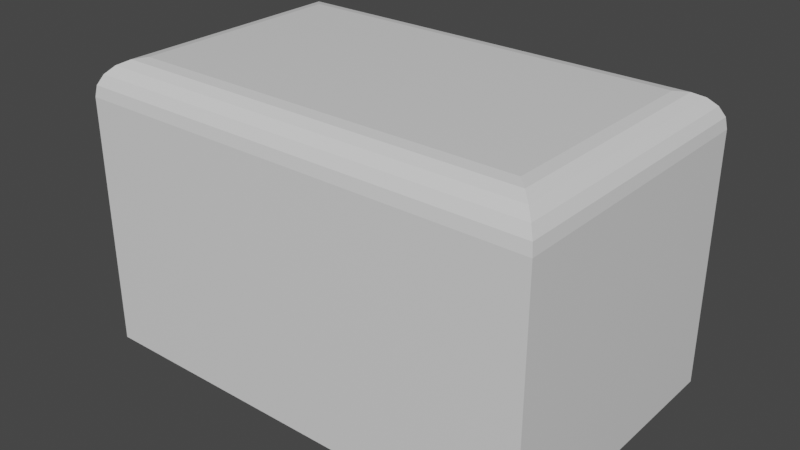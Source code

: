 # Source: RoundedRectangle.blend  (saved by Blender 2.81.16; exported with 4.5.12 LTS)
import bpy
from mathutils import Matrix  # noqa: F401  (used for matrix-valued properties, if any)

bpy.ops.wm.read_factory_settings(use_empty=True)
scene = bpy.context.scene
scene.name = 'Scene'

# ---- collections
col_collection = bpy.data.collections.new('Collection'); scene.collection.children.link(col_collection)

# ---- materials (node trees are filled in below, after node groups)
mat_material = bpy.data.materials.new('Material')
mat_material.alpha_threshold = 0.0
mat_material.use_transparent_shadow = False
mat_material.line_color = (0.0, 0.0, 0.0, 1.0)

# ---- material node trees
mat_material.use_nodes = True; mat_material.node_tree.nodes.clear()
_N = mat_material.node_tree.nodes; _L = mat_material.node_tree.links
n0 = _N.new('ShaderNodeOutputMaterial'); n0.name = 'Material Output'; n0.location = (300, 300)
n1 = _N.new('ShaderNodeBsdfPrincipled'); n1.name = 'Principled BSDF'; n1.location = (10, 300)
n1.distribution = 'GGX'
n1.subsurface_method = 'BURLEY'
n1.inputs[2].default_value = 0.4
n1.inputs[3].default_value = 1.45
n1.inputs[27].default_value = (0.0, 0.0, 0.0, 1.0)
n1.inputs[28].default_value = 1.0
_L.new(n1.outputs[0], n0.inputs[0])
n0.is_active_output = True

# ---- world
world_world = bpy.data.worlds.new('World'); scene.world = world_world
world_world.use_nodes = True; world_world.node_tree.nodes.clear()
_N = world_world.node_tree.nodes; _L = world_world.node_tree.links
n0 = _N.new('ShaderNodeOutputWorld'); n0.name = 'World Output'; n0.location = (300, 300)
n1 = _N.new('ShaderNodeBackground'); n1.name = 'Background'; n1.location = (10, 300)
n1.inputs[0].default_value = (0.05088, 0.05088, 0.05088, 1.0)
_L.new(n1.outputs[0], n0.inputs[0])
n0.is_active_output = True
world_world.color = (0.05088, 0.05088, 0.05088)
world_world.use_sun_shadow = False
world_world.sun_shadow_jitter_overblur = 0.0

# ---- meshes
me_cube = bpy.data.meshes.new('Cube')
me_cube.from_pydata([(2.225, 1.0, -1.0), (2.225, -1.0, -1.0), (-1.0, 1.0, -1.0), (-1.0, -1.0, -1.0), (1.977, 0.7526, 1.0), (2.225, 1.0, 0.7526), (2.054, 0.829, 0.9879), (2.123, 0.898, 0.9527), (2.177, 0.9527, 0.898), (2.213, 0.9879, 0.829), (1.977, -0.7526, 1.0), (2.225, -1.0, 0.7526), (2.054, -0.829, 0.9879), (2.123, -0.898, 0.9527), (2.177, -0.9527, 0.898), (2.213, -0.9879, 0.829), (-0.7526, 0.7526, 1.0), (-1.0, 1.0, 0.7526), (-0.829, 0.829, 0.9879), (-0.898, 0.898, 0.9527), (-0.9527, 0.9527, 0.898), (-0.9879, 0.9879, 0.829), (-0.7526, -0.7526, 1.0), (-1.0, -1.0, 0.7526), (-0.829, -0.829, 0.9879), (-0.898, -0.898, 0.9527), (-0.9527, -0.9527, 0.898), (-0.9879, -0.9879, 0.829)], [], [(1, 11, 23, 3), (3, 23, 17, 2), (2, 0, 1, 3), (4, 16, 22, 10), (0, 5, 11, 1), (10, 22, 24, 12), (12, 24, 25, 13), (13, 25, 26, 14), (14, 26, 27, 15), (15, 27, 23, 11), (4, 10, 12, 6), (6, 12, 13, 7), (7, 13, 14, 8), (8, 14, 15, 9), (9, 15, 11, 5), (22, 16, 18, 24), (24, 18, 19, 25), (25, 19, 20, 26), (26, 20, 21, 27), (27, 21, 17, 23), (16, 4, 6, 18), (18, 6, 7, 19), (19, 7, 8, 20), (20, 8, 9, 21), (21, 9, 5, 17), (2, 17, 5, 0)])
_uv = me_cube.uv_layers.new(name='UVMap')
_uv.uv.foreach_set('vector', [0.375, 0.75, 0.5941, 0.75, 0.5941, 1.0, 0.375, 1.0, 0.375, 0.0, 0.5941, 0.0, 0.5941, 0.25, 0.375, 0.25, 0.125, 0.5, 0.375, 0.5, 0.375, 0.75, 0.125, 0.75, 0.6559, 0.5309, 0.8441, 0.5309, 0.8441, 0.7191, 0.6559, 0.7191, 0.375, 0.5, 0.5941, 0.5, 0.5941, 0.75, 0.375, 0.75, 0.6559, 0.7191, 0.8441, 0.7191, 0.8536, 0.7286, 0.6464, 0.7286, 0.6464, 0.7286, 0.8536, 0.7286, 0.8623, 0.7373, 0.6377, 0.7373, 0.6377, 0.7373, 0.8623, 0.7373, 0.8691, 0.75, 0.6309, 0.75, 0.6123, 0.7559, 0.6123, 0.9941, 0.6036, 0.9985, 0.6036, 0.7515, 0.6036, 0.7515, 0.6036, 0.9985, 0.5941, 1.0, 0.5941, 0.75, 0.6559, 0.5309, 0.6559, 0.7191, 0.6464, 0.7286, 0.6464, 0.5214, 0.6464, 0.5214, 0.6464, 0.7286, 0.6377, 0.7373, 0.6377, 0.5127, 0.6377, 0.5127, 0.6377, 0.7373, 0.6123, 0.7441, 0.6123, 0.5059, 0.6123, 0.5059, 0.6123, 0.7441, 0.6036, 0.7485, 0.6036, 0.5015, 0.6036, 0.5015, 0.6036, 0.7485, 0.5941, 0.75, 0.5941, 0.5, 0.8441, 0.7191, 0.8441, 0.5309, 0.8536, 0.5214, 0.8536, 0.7286, 0.8536, 0.7286, 0.8536, 0.5214, 0.8623, 0.5127, 0.8623, 0.7373, 0.8623, 0.7373, 0.8623, 0.5127, 0.875, 0.5059, 0.875, 0.7441, 0.6123, 0.005907, 0.6123, 0.2441, 0.6036, 0.2485, 0.6036, 0.001514, 0.6036, 0.001514, 0.6036, 0.2485, 0.5941, 0.25, 0.5941, 0.0, 0.8441, 0.5309, 0.6559, 0.5309, 0.6464, 0.5214, 0.8536, 0.5214, 0.8536, 0.5214, 0.6464, 0.5214, 0.6377, 0.5127, 0.8623, 0.5127, 0.8623, 0.5127, 0.6377, 0.5127, 0.6309, 0.5, 0.8691, 0.5, 0.6123, 0.2559, 0.6123, 0.4941, 0.6036, 0.4985, 0.6036, 0.2515, 0.6036, 0.2515, 0.6036, 0.4985, 0.5941, 0.5, 0.5941, 0.25, 0.375, 0.25, 0.5941, 0.25, 0.5941, 0.5, 0.375, 0.5])
me_cube.materials.append(mat_material)
me_cube.use_remesh_preserve_volume = False
me_cube.use_remesh_preserve_attributes = False
me_cube.use_mirror_vertex_groups = False
me_cube.update()

# ---- objects
ob_cube = bpy.data.objects.new('Cube', me_cube)

# ---- transforms, parenting, visibility, modifiers, constraints
ob_cube.location = (0.0, 0.0, 0.0)
ob_cube.lock_rotations_4d = False
ob_cube.empty_display_type = 'ARROWS'
ob_cube.lineart.crease_threshold = 0.0

# ---- collection membership
col_collection.objects.link(ob_cube)

# ---- scene / render settings (as saved in the file)
scene.frame_start = 1; scene.frame_end = 250; scene.frame_set(1)
scene.render.engine = 'BLENDER_EEVEE_NEXT'
scene.cycles.use_denoising = False
scene.cycles.samples = 128
scene.cycles.sampling_pattern = 'TABULATED_SOBOL'
scene.cycles.use_adaptive_sampling = False
scene.cycles.use_light_tree = False
scene.view_settings.view_transform = 'Filmic'
bpy.context.view_layer.update()

# ---- added for rendering (the .blend has no active camera and no usable light): camera, sun
cam_auto = bpy.data.cameras.new('AutoCamera')
cam_auto.lens = 50.0
cam_auto.sensor_width = 36.0
cam_auto.clip_end = 1000.0
ob_auto_camera = bpy.data.objects.new('AutoCamera', cam_auto)
scene.collection.objects.link(ob_auto_camera)
ob_auto_camera.location = (4.58094, -4.76232, 3.17488)
ob_auto_camera.rotation_euler = (1.09748, -7.21219e-08, 0.694738)
scene.camera = ob_auto_camera
light_auto_sun = bpy.data.lights.new('AutoSun', 'SUN')
light_auto_sun.energy = 3.0
light_auto_sun.angle = 0.0523599
ob_auto_sun = bpy.data.objects.new('AutoSun', light_auto_sun)
scene.collection.objects.link(ob_auto_sun)
ob_auto_sun.rotation_euler = (0.872665, 0.174533, 0.523599)
bpy.context.view_layer.update()
